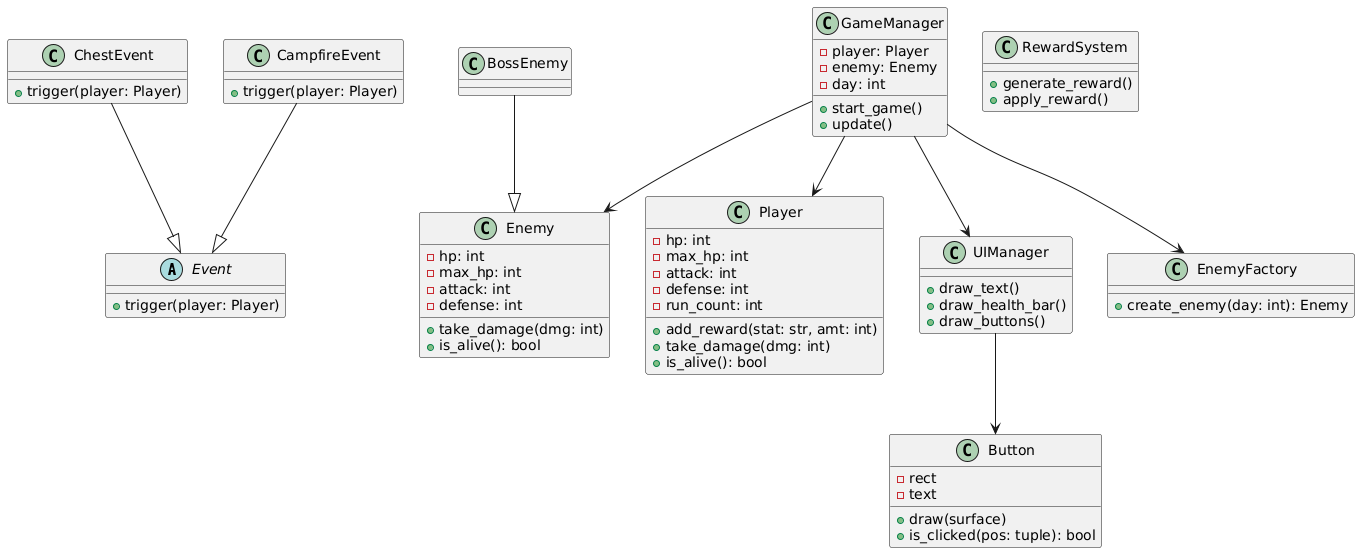

The diagram above was rendered by PlantUML. Its source (embedded in the PNG):
@startuml
' Abstract base class
abstract class Event {
  +trigger(player: Player)
}

' Core gameplay classes
class GameManager {
  -player: Player
  -enemy: Enemy
  -day: int
  +start_game()
  +update()
}

class Player {
  -hp: int
  -max_hp: int
  -attack: int
  -defense: int
  -run_count: int
  +add_reward(stat: str, amt: int)
  +take_damage(dmg: int)
  +is_alive(): bool
}

class Enemy {
  -hp: int
  -max_hp: int
  -attack: int
  -defense: int
  +take_damage(dmg: int)
  +is_alive(): bool
}

class BossEnemy {
}

class ChestEvent {
  +trigger(player: Player)
}

class CampfireEvent {
  +trigger(player: Player)
}

class Button {
  -rect
  -text
  +draw(surface)
  +is_clicked(pos: tuple): bool
}

class UIManager {
  +draw_text()
  +draw_health_bar()
  +draw_buttons()
}

class RewardSystem {
  +generate_reward()
  +apply_reward()
}

class EnemyFactory {
  +create_enemy(day: int): Enemy
}

' Relationships
ChestEvent --|> Event
CampfireEvent --|> Event
BossEnemy --|> Enemy
GameManager --> Player
GameManager --> Enemy
GameManager --> UIManager
GameManager --> EnemyFactory
UIManager --> Button
@enduml